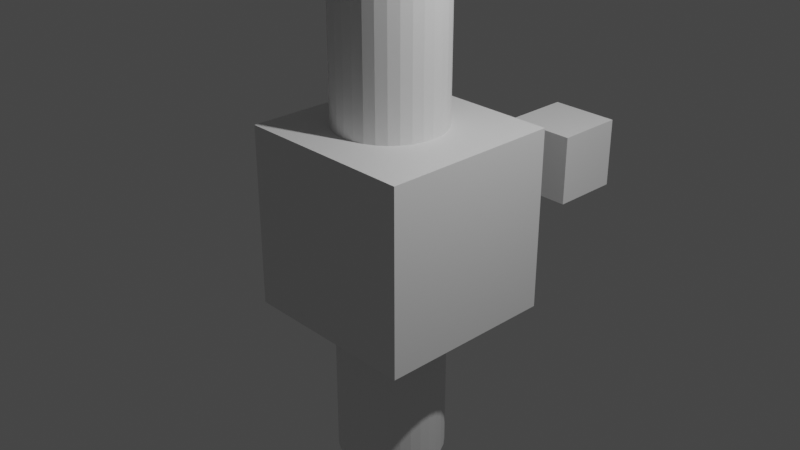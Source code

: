 # Source: usd_extent_test.blend  (saved by Blender 3.5.8; exported with 4.5.12 LTS)
import bpy
from mathutils import Matrix  # noqa: F401  (used for matrix-valued properties, if any)

bpy.ops.wm.read_factory_settings(use_empty=True)
scene = bpy.context.scene
scene.name = 'Scene'

# ---- collections
col_collection = bpy.data.collections.new('Collection'); scene.collection.children.link(col_collection)

# ---- materials (node trees are filled in below, after node groups)
mat_material = bpy.data.materials.new('Material')
mat_material.alpha_threshold = 0.0
mat_material.use_transparent_shadow = False
mat_material.roughness = 0.5
mat_material.line_color = (0.0, 0.0, 0.0, 1.0)

# ---- material node trees
mat_material.use_nodes = True; mat_material.node_tree.nodes.clear()
_N = mat_material.node_tree.nodes; _L = mat_material.node_tree.links
n0 = _N.new('ShaderNodeOutputMaterial'); n0.name = 'Material Output'; n0.location = (300, 300)
n1 = _N.new('ShaderNodeBsdfPrincipled'); n1.name = 'Principled BSDF'; n1.location = (10, 300)
n1.distribution = 'GGX'
n1.subsurface_method = 'RANDOM_WALK_SKIN'
n1.inputs[3].default_value = 1.45
n1.inputs[27].default_value = (0.0, 0.0, 0.0, 1.0)
n1.inputs[28].default_value = 1.0
_L.new(n1.outputs[0], n0.inputs[0])
n0.is_active_output = True

# ---- world
world_world = bpy.data.worlds.new('World'); scene.world = world_world
world_world.use_nodes = True; world_world.node_tree.nodes.clear()
_N = world_world.node_tree.nodes; _L = world_world.node_tree.links
n0 = _N.new('ShaderNodeOutputWorld'); n0.name = 'World Output'; n0.location = (300, 300)
n1 = _N.new('ShaderNodeBackground'); n1.name = 'Background'; n1.location = (10, 300)
n1.inputs[0].default_value = (0.05088, 0.05088, 0.05088, 1.0)
_L.new(n1.outputs[0], n0.inputs[0])
n0.is_active_output = True
world_world.color = (0.05088, 0.05088, 0.05088)
world_world.use_sun_shadow = False
world_world.sun_shadow_jitter_overblur = 0.0

# ---- cameras
cam_camera = bpy.data.cameras.new('Camera')
cam_camera.clip_end = 100.0
cam_camera.ortho_scale = 7.314

# ---- lights
light_light = bpy.data.lights.new('Light', 'POINT')
light_light.transmission_factor = 0.0
light_light.energy = 1000.0
light_light.shadow_soft_size = 0.1
light_light.shadow_maximum_resolution = 0.006
light_light.use_absolute_resolution = True

# ---- meshes
me_bigcubemesh = bpy.data.meshes.new('BigCubeMesh')
me_bigcubemesh.from_pydata([(1.0, 1.0, 1.0), (1.0, 1.0, -1.0), (1.0, -1.0, 1.0), (1.0, -1.0, -1.0), (-1.0, 1.0, 1.0), (-1.0, 1.0, -1.0), (-1.0, -1.0, 1.0), (-1.0, -1.0, -1.0), (-0.1284, 0.5978, -2.799), (-0.1284, 0.5978, 2.799), (-0.01175, 0.5863, -2.799), (-0.01175, 0.5863, 2.799), (0.1004, 0.5523, -2.799), (0.1004, 0.5523, 2.799), (0.2037, 0.497, -2.799), (0.2037, 0.497, 2.799), (0.2943, 0.4227, -2.799), (0.2943, 0.4227, 2.799), (0.3687, 0.3321, -2.799), (0.3687, 0.3321, 2.799), (0.4239, 0.2288, -2.799), (0.4239, 0.2288, 2.799), (0.4579, 0.1166, -2.799), (0.4579, 0.1166, 2.799), (0.4694, -5.244e-09, -2.799), (0.4694, -5.244e-09, 2.799), (0.4579, -0.1166, -2.799), (0.4579, -0.1166, 2.799), (0.4239, -0.2288, -2.799), (0.4239, -0.2288, 2.799), (0.3687, -0.3321, -2.799), (0.3687, -0.3321, 2.799), (0.2943, -0.4227, -2.799), (0.2943, -0.4227, 2.799), (0.2037, -0.497, -2.799), (0.2037, -0.497, 2.799), (0.1004, -0.5523, -2.799), (0.1004, -0.5523, 2.799), (-0.01175, -0.5863, -2.799), (-0.01175, -0.5863, 2.799), (-0.1284, -0.5978, -2.799), (-0.1284, -0.5978, 2.799), (-0.245, -0.5863, -2.799), (-0.245, -0.5863, 2.799), (-0.3571, -0.5523, -2.799), (-0.3571, -0.5523, 2.799), (-0.4605, -0.497, -2.799), (-0.4605, -0.497, 2.799), (-0.5511, -0.4227, -2.799), (-0.5511, -0.4227, 2.799), (-0.6254, -0.3321, -2.799), (-0.6254, -0.3321, 2.799), (-0.6807, -0.2288, -2.799), (-0.6807, -0.2288, 2.799), (-0.7147, -0.1166, -2.799), (-0.7147, -0.1166, 2.799), (-0.7262, -5.244e-09, -2.799), (-0.7262, -5.244e-09, 2.799), (-0.7147, 0.1166, -2.799), (-0.7147, 0.1166, 2.799), (-0.6807, 0.2288, -2.799), (-0.6807, 0.2288, 2.799), (-0.6254, 0.3321, -2.799), (-0.6254, 0.3321, 2.799), (-0.5511, 0.4227, -2.799), (-0.5511, 0.4227, 2.799), (-0.4605, 0.497, -2.799), (-0.4605, 0.497, 2.799), (-0.3571, 0.5523, -2.799), (-0.3571, 0.5523, 2.799), (-0.245, 0.5863, -2.799), (-0.245, 0.5863, 2.799)], [], [(0, 4, 6, 2), (3, 2, 6, 7), (7, 6, 4, 5), (5, 1, 3, 7), (1, 0, 2, 3), (5, 4, 0, 1), (8, 9, 11, 10), (10, 11, 13, 12), (12, 13, 15, 14), (14, 15, 17, 16), (16, 17, 19, 18), (18, 19, 21, 20), (20, 21, 23, 22), (22, 23, 25, 24), (24, 25, 27, 26), (26, 27, 29, 28), (28, 29, 31, 30), (30, 31, 33, 32), (32, 33, 35, 34), (34, 35, 37, 36), (36, 37, 39, 38), (38, 39, 41, 40), (40, 41, 43, 42), (42, 43, 45, 44), (44, 45, 47, 46), (46, 47, 49, 48), (48, 49, 51, 50), (50, 51, 53, 52), (52, 53, 55, 54), (54, 55, 57, 56), (56, 57, 59, 58), (58, 59, 61, 60), (60, 61, 63, 62), (62, 63, 65, 64), (64, 65, 67, 66), (66, 67, 69, 68), (11, 9, 71, 69, 67, 65, 63, 61, 59, 57, 55, 53, 51, 49, 47, 45, 43, 41, 39, 37, 35, 33, 31, 29, 27, 25, 23, 21, 19, 17, 15, 13), (68, 69, 71, 70), (70, 71, 9, 8), (8, 10, 12, 14, 16, 18, 20, 22, 24, 26, 28, 30, 32, 34, 36, 38, 40, 42, 44, 46, 48, 50, 52, 54, 56, 58, 60, 62, 64, 66, 68, 70)])
_uv = me_bigcubemesh.uv_layers.new(name='UVMap')
_uv.uv.foreach_set('vector', [0.625, 0.5, 0.875, 0.5, 0.875, 0.75, 0.625, 0.75, 0.375, 0.75, 0.625, 0.75, 0.625, 1.0, 0.375, 1.0, 0.375, 0.0, 0.625, 0.0, 0.625, 0.25, 0.375, 0.25, 0.125, 0.5, 0.375, 0.5, 0.375, 0.75, 0.125, 0.75, 0.375, 0.5, 0.625, 0.5, 0.625, 0.75, 0.375, 0.75, 0.375, 0.25, 0.625, 0.25, 0.625, 0.5, 0.375, 0.5, 1.0, 0.5, 1.0, 1.0, 0.9688, 1.0, 0.9688, 0.5, 0.9688, 0.5, 0.9688, 1.0, 0.9375, 1.0, 0.9375, 0.5, 0.9375, 0.5, 0.9375, 1.0, 0.9062, 1.0, 0.9062, 0.5, 0.9062, 0.5, 0.9062, 1.0, 0.875, 1.0, 0.875, 0.5, 0.875, 0.5, 0.875, 1.0, 0.8438, 1.0, 0.8438, 0.5, 0.8438, 0.5, 0.8438, 1.0, 0.8125, 1.0, 0.8125, 0.5, 0.8125, 0.5, 0.8125, 1.0, 0.7812, 1.0, 0.7812, 0.5, 0.7812, 0.5, 0.7812, 1.0, 0.75, 1.0, 0.75, 0.5, 0.75, 0.5, 0.75, 1.0, 0.7188, 1.0, 0.7188, 0.5, 0.7188, 0.5, 0.7188, 1.0, 0.6875, 1.0, 0.6875, 0.5, 0.6875, 0.5, 0.6875, 1.0, 0.6562, 1.0, 0.6562, 0.5, 0.6562, 0.5, 0.6562, 1.0, 0.625, 1.0, 0.625, 0.5, 0.625, 0.5, 0.625, 1.0, 0.5938, 1.0, 0.5938, 0.5, 0.5938, 0.5, 0.5938, 1.0, 0.5625, 1.0, 0.5625, 0.5, 0.5625, 0.5, 0.5625, 1.0, 0.5312, 1.0, 0.5312, 0.5, 0.5312, 0.5, 0.5312, 1.0, 0.5, 1.0, 0.5, 0.5, 0.5, 0.5, 0.5, 1.0, 0.4688, 1.0, 0.4688, 0.5, 0.4688, 0.5, 0.4688, 1.0, 0.4375, 1.0, 0.4375, 0.5, 0.4375, 0.5, 0.4375, 1.0, 0.4062, 1.0, 0.4062, 0.5, 0.4062, 0.5, 0.4062, 1.0, 0.375, 1.0, 0.375, 0.5, 0.375, 0.5, 0.375, 1.0, 0.3438, 1.0, 0.3438, 0.5, 0.3438, 0.5, 0.3438, 1.0, 0.3125, 1.0, 0.3125, 0.5, 0.3125, 0.5, 0.3125, 1.0, 0.2812, 1.0, 0.2812, 0.5, 0.2812, 0.5, 0.2812, 1.0, 0.25, 1.0, 0.25, 0.5, 0.25, 0.5, 0.25, 1.0, 0.2188, 1.0, 0.2188, 0.5, 0.2188, 0.5, 0.2188, 1.0, 0.1875, 1.0, 0.1875, 0.5, 0.1875, 0.5, 0.1875, 1.0, 0.1562, 1.0, 0.1562, 0.5, 0.1562, 0.5, 0.1562, 1.0, 0.125, 1.0, 0.125, 0.5, 0.125, 0.5, 0.125, 1.0, 0.09375, 1.0, 0.09375, 0.5, 0.09375, 0.5, 0.09375, 1.0, 0.0625, 1.0, 0.0625, 0.5, 0.2968, 0.4854, 0.25, 0.49, 0.2032, 0.4854, 0.1582, 0.4717, 0.1167, 0.4496, 0.08029, 0.4197, 0.05045, 0.3833, 0.02827, 0.3418, 0.01461, 0.2968, 0.01, 0.25, 0.01461, 0.2032, 0.02827, 0.1582, 0.05045, 0.1167, 0.08029, 0.08029, 0.1167, 0.05045, 0.1582, 0.02827, 0.2032, 0.01461, 0.25, 0.01, 0.2968, 0.01461, 0.3418, 0.02827, 0.3833, 0.05045, 0.4197, 0.08029, 0.4496, 0.1167, 0.4717, 0.1582, 0.4854, 0.2032, 0.49, 0.25, 0.4854, 0.2968, 0.4717, 0.3418, 0.4496, 0.3833, 0.4197, 0.4197, 0.3833, 0.4496, 0.3418, 0.4717, 0.0625, 0.5, 0.0625, 1.0, 0.03125, 1.0, 0.03125, 0.5, 0.03125, 0.5, 0.03125, 1.0, 0.0, 1.0, 0.0, 0.5, 0.75, 0.49, 0.7968, 0.4854, 0.8418, 0.4717, 0.8833, 0.4496, 0.9197, 0.4197, 0.9496, 0.3833, 0.9717, 0.3418, 0.9854, 0.2968, 0.99, 0.25, 0.9854, 0.2032, 0.9717, 0.1582, 0.9496, 0.1167, 0.9197, 0.08029, 0.8833, 0.05045, 0.8418, 0.02827, 0.7968, 0.01461, 0.75, 0.01, 0.7032, 0.01461, 0.6582, 0.02827, 0.6167, 0.05045, 0.5803, 0.08029, 0.5504, 0.1167, 0.5283, 0.1582, 0.5146, 0.2032, 0.51, 0.25, 0.5146, 0.2968, 0.5283, 0.3418, 0.5504, 0.3833, 0.5803, 0.4197, 0.6167, 0.4496, 0.6582, 0.4717, 0.7032, 0.4854])
me_bigcubemesh.materials.append(mat_material)
me_bigcubemesh.use_mirror_vertex_groups = False
me_bigcubemesh.update()
me_littlecubemesh = bpy.data.meshes.new('LittleCubeMesh')
me_littlecubemesh.from_pydata([(-1.0, -1.0, -1.0), (-1.0, -1.0, 1.0), (-1.0, 1.0, -1.0), (-1.0, 1.0, 1.0), (1.0, -1.0, -1.0), (1.0, -1.0, 1.0), (1.0, 1.0, -1.0), (1.0, 1.0, 1.0)], [], [(0, 1, 3, 2), (2, 3, 7, 6), (6, 7, 5, 4), (4, 5, 1, 0), (2, 6, 4, 0), (7, 3, 1, 5)])
_uv = me_littlecubemesh.uv_layers.new(name='UVMap')
_uv.uv.foreach_set('vector', [0.375, 0.0, 0.625, 0.0, 0.625, 0.25, 0.375, 0.25, 0.375, 0.25, 0.625, 0.25, 0.625, 0.5, 0.375, 0.5, 0.375, 0.5, 0.625, 0.5, 0.625, 0.75, 0.375, 0.75, 0.375, 0.75, 0.625, 0.75, 0.625, 1.0, 0.375, 1.0, 0.125, 0.5, 0.375, 0.5, 0.375, 0.75, 0.125, 0.75, 0.625, 0.5, 0.875, 0.5, 0.875, 0.75, 0.625, 0.75])
me_littlecubemesh.update()

# ---- objects
ob_bigcube = bpy.data.objects.new('BigCube', me_bigcubemesh)
ob_light = bpy.data.objects.new('Light', light_light)
ob_camera = bpy.data.objects.new('Camera', cam_camera)
ob_littlecube = bpy.data.objects.new('LittleCube', me_littlecubemesh)
ob_volume = bpy.data.objects.new('Volume', None)
ob_scene = bpy.data.objects.new('scene', None)

# ---- transforms, parenting, visibility, modifiers, constraints
ob_bigcube.parent = ob_scene
ob_bigcube.location = (0.0, 0.0, 0.0)
ob_bigcube.lock_rotations_4d = False
ob_bigcube.empty_display_type = 'ARROWS'
ob_bigcube.lineart.crease_threshold = 0.0
ob_light.location = (4.076, 1.005, 5.904)
ob_light.rotation_euler = (0.6503, 0.05522, 1.866)
ob_light.lock_rotations_4d = False
ob_light.empty_display_type = 'ARROWS'
ob_light.color = (0.0, 0.0, 0.0, 0.0)
ob_light.lineart.crease_threshold = 0.0
ob_camera.location = (7.359, -6.926, 4.958)
ob_camera.rotation_euler = (1.109, 0.0, 0.8149)
ob_camera.lock_rotations_4d = False
ob_camera.empty_display_type = 'ARROWS'
ob_camera.color = (0.0, 0.0, 0.0, 0.0)
ob_camera.display_type = 'WIRE'
ob_camera.lineart.crease_threshold = 0.0
ob_littlecube.parent = ob_scene
ob_littlecube.location = (0.0, 2.55, 0.0)
ob_littlecube.scale = (0.4014, 0.4014, 0.4014)
ob_volume.parent = ob_scene
ob_volume.location = (-5.022, 0.0, 0.0)
ob_volume.empty_image_offset = (0.0, 0.0)
ob_scene.location = (0.0, 0.0, 0.0)

# ---- collection membership
col_collection.objects.link(ob_bigcube)
col_collection.objects.link(ob_light)
col_collection.objects.link(ob_camera)
col_collection.objects.link(ob_littlecube)
col_collection.objects.link(ob_volume)
col_collection.objects.link(ob_scene)

# ---- scene / render settings (as saved in the file)
scene.camera = ob_camera
scene.frame_start = 1; scene.frame_end = 250; scene.frame_set(1)
scene.render.engine = 'BLENDER_EEVEE_NEXT'
scene.cycles.sampling_pattern = 'TABULATED_SOBOL'
scene.cycles.use_light_tree = False
scene.view_settings.view_transform = 'Filmic'
bpy.context.view_layer.update()
